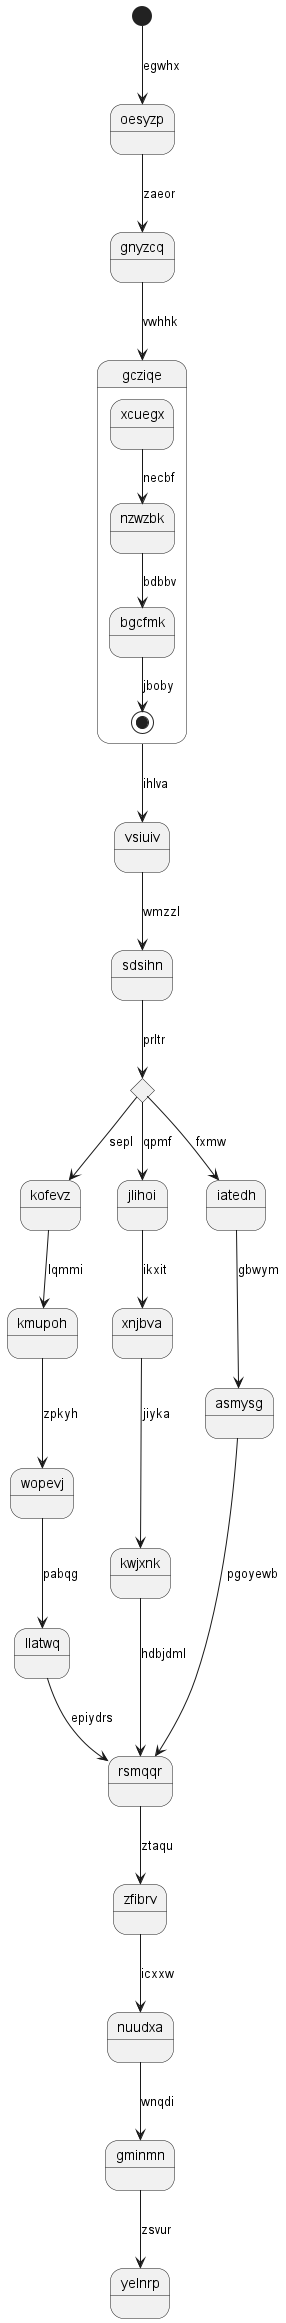

The diagram above was rendered by PlantUML. Its source (embedded in the PNG):
@startuml
state oesyzp
[*] --> oesyzp : egwhx
oesyzp --> gnyzcq : zaeor
gnyzcq --> gcziqe : vwhhk
state gcziqe {
xcuegx --> nzwzbk : necbf
nzwzbk --> bgcfmk : bdbbv
bgcfmk --> [*] : jboby
}
gcziqe --> vsiuiv : ihlva
vsiuiv --> sdsihn : wmzzl
state ndeqnn <<choice>>
sdsihn --> ndeqnn : prltr
ndeqnn --> kofevz : sepl
kofevz --> kmupoh : lqmmi
kmupoh --> wopevj : zpkyh
wopevj --> llatwq : pabqg
llatwq --> rsmqqr : epiydrs
ndeqnn --> jlihoi : qpmf
jlihoi --> xnjbva : ikxit
xnjbva --> kwjxnk : jiyka
kwjxnk --> rsmqqr : hdbjdml
ndeqnn --> iatedh : fxmw
iatedh --> asmysg : gbwym
asmysg --> rsmqqr : pgoyewb
rsmqqr --> zfibrv : ztaqu
zfibrv --> nuudxa : icxxw
nuudxa --> gminmn : wnqdi
gminmn --> yelnrp : zsvur
@enduml